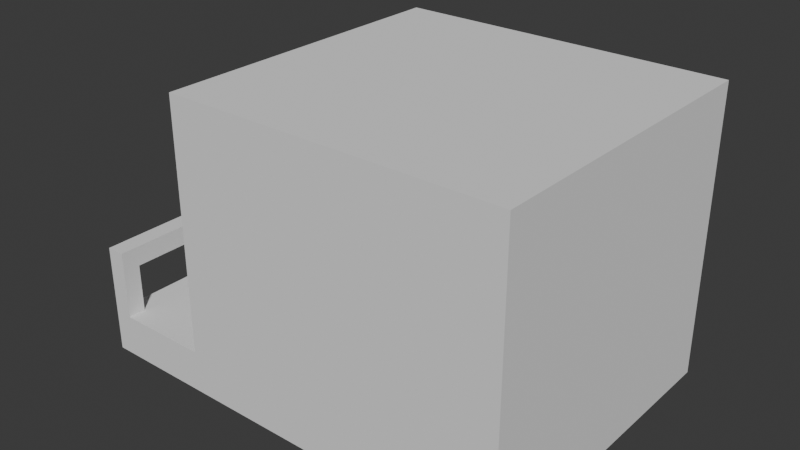 # Source: hall_2_blocks.blend  (saved by Blender 4.0.36; exported with 4.5.12 LTS)
import bpy
from mathutils import Matrix  # noqa: F401  (used for matrix-valued properties, if any)

bpy.ops.wm.read_factory_settings(use_empty=True)
scene = bpy.context.scene
scene.name = 'Scene'

# ---- collections
col_collection = bpy.data.collections.new('Collection'); scene.collection.children.link(col_collection)

# ---- world
world_world = bpy.data.worlds.new('World'); scene.world = world_world
world_world.use_nodes = True; world_world.node_tree.nodes.clear()
_N = world_world.node_tree.nodes; _L = world_world.node_tree.links
n0 = _N.new('ShaderNodeOutputWorld'); n0.name = 'World Output'; n0.location = (300, 300)
n1 = _N.new('ShaderNodeBackground'); n1.name = 'Background'; n1.location = (10, 300)
n1.inputs[0].default_value = (0.05088, 0.05088, 0.05088, 1.0)
_L.new(n1.outputs[0], n0.inputs[0])
n0.is_active_output = True
world_world.color = (0.05088, 0.05088, 0.05088)
world_world.use_sun_shadow = False
world_world.sun_shadow_jitter_overblur = 0.0

# ---- meshes
me_cube = bpy.data.meshes.new('Cube')
me_cube.from_pydata([(-3.975, -3.768, -0.3994), (-3.975, -3.768, 0.3994), (-3.975, 3.768, -0.3994), (-3.975, 3.768, 0.3994), (3.975, -3.768, -0.3994), (3.975, -3.768, 0.3994), (3.975, 3.768, -0.3994), (3.975, 3.768, 0.3994), (-6.66, 3.768, -0.3994), (-6.66, -3.768, -0.3994), (-6.66, -3.768, 0.3994), (-6.66, 3.768, 0.3994), (-3.975, -3.768, 5.157), (-3.975, 3.768, 5.157), (3.975, 3.768, 5.157), (3.975, -3.768, 5.157), (-3.975, 1.419, -0.3994), (-3.975, 1.419, 0.3994), (3.975, 1.419, -0.3994), (3.975, 1.419, 0.3994), (-6.66, 1.419, -0.3994), (-6.66, 1.419, 0.3994), (-3.975, 1.419, 5.157), (3.975, 1.419, 5.157), (-3.975, -0.7519, -0.3994), (3.975, -0.7519, 0.3994), (-6.66, -0.7519, -0.3994), (3.975, -0.7519, 5.157), (-3.975, -0.7519, 0.3994), (3.975, -0.7519, -0.3994), (-6.66, -0.7519, 0.3994), (-3.975, -0.7519, 5.157), (-3.975, -3.768, 2.79), (-3.975, 3.768, 2.79), (3.975, -3.768, 2.79), (3.975, 3.768, 2.79), (3.975, 1.419, 2.79), (-3.975, 1.419, 2.79), (3.975, -0.7519, 2.79), (-3.975, -0.7519, 2.79), (-6.219, 3.768, 0.3994), (-6.219, -3.768, 0.3994), (-6.219, -3.768, -0.3994), (-6.219, 3.768, -0.3994), (-6.219, 1.419, -0.3994), (-6.219, 1.419, 0.3994), (-6.219, -0.7519, 0.3994), (-6.219, -0.7519, -0.3994), (-3.975, 3.439, 0.3994), (3.975, 3.439, -0.3994), (-6.66, 3.439, 0.3994), (-3.975, 3.439, 5.157), (-3.975, 3.439, -0.3994), (3.975, 3.439, 0.3994), (-6.66, 3.439, -0.3994), (3.975, 3.439, 5.157), (-3.975, 3.439, 2.79), (3.975, 3.439, 2.79), (-6.219, 3.439, -0.3994), (-6.219, 3.439, 0.3994), (-3.975, -3.343, -0.3994), (3.975, -3.343, 0.3994), (-6.66, -3.343, -0.3994), (3.975, -3.343, 5.157), (-3.975, -3.343, 0.3994), (3.975, -3.343, -0.3994), (-6.66, -3.343, 0.3994), (-3.975, -3.343, 5.157), (3.975, -3.343, 2.79), (-3.975, -3.343, 2.79), (-6.219, -3.343, 0.3994), (-6.219, -3.343, -0.3994), (-6.66, 3.439, 1.33), (-6.66, 3.768, 1.33), (-6.219, 3.768, 1.33), (-6.66, -3.768, 1.33), (-6.219, -3.768, 1.33), (-6.219, -3.343, 1.33), (-6.219, 3.439, 1.33), (-6.66, -3.343, 1.33), (-6.66, 3.439, 1.71), (-6.66, 3.768, 1.71), (-6.219, 3.768, 1.71), (-6.66, -3.768, 1.71), (-6.219, -3.768, 1.71), (-6.219, -3.343, 1.71), (-6.219, 3.439, 1.71), (-6.66, -3.343, 1.71), (-6.219, 3.509, 1.33), (-6.66, 3.509, 1.33), (-6.219, 3.509, 1.71), (-6.66, 3.509, 1.71), (-3.623, -0.7519, 0.3994), (-3.623, 1.419, 0.3994), (-3.623, 1.419, 2.79), (-3.623, -0.7519, 2.79)], [], [(41, 70, 77, 76), (2, 3, 7, 6), (65, 61, 5, 4), (4, 5, 1, 0), (60, 65, 4, 0), (69, 32, 12, 67), (54, 50, 11, 8), (71, 42, 9, 62), (40, 43, 8, 11), (42, 41, 10, 9), (63, 67, 12, 15), (32, 34, 15, 12), (35, 33, 13, 14), (57, 35, 14, 55), (38, 36, 23, 27), (55, 51, 22, 23), (58, 44, 20, 54), (26, 30, 21, 20), (56, 37, 22, 51), (52, 49, 18, 16), (49, 53, 19, 18), (46, 45, 21, 30), (70, 46, 30, 66), (62, 66, 30, 26), (68, 38, 27, 63), (23, 22, 31, 27), (44, 47, 26, 20), (37, 39, 31, 22), (16, 18, 29, 24), (18, 19, 25, 29), (28, 39, 95, 92), (61, 25, 38, 68), (48, 17, 37, 56), (25, 19, 36, 38), (53, 7, 35, 57), (7, 3, 33, 35), (1, 5, 34, 32), (64, 1, 32, 69), (16, 24, 47, 44), (64, 28, 46, 70), (28, 17, 45, 46), (52, 16, 44, 58), (0, 1, 41, 42), (3, 2, 43, 40), (60, 0, 42, 71), (48, 3, 40, 59), (17, 48, 59, 45), (2, 52, 58, 43), (19, 53, 57, 36), (3, 48, 56, 33), (6, 7, 53, 49), (2, 6, 49, 52), (33, 56, 51, 13), (43, 58, 54, 8), (14, 13, 51, 55), (36, 57, 55, 23), (20, 21, 50, 54), (45, 59, 50, 21), (24, 60, 71, 47), (1, 64, 70, 41), (28, 64, 69, 39), (5, 61, 68, 34), (34, 68, 63, 15), (9, 10, 66, 62), (66, 10, 75, 79), (27, 31, 67, 63), (47, 71, 62, 26), (39, 69, 67, 31), (24, 29, 65, 60), (29, 25, 61, 65), (75, 76, 84, 83), (78, 74, 82, 86), (59, 40, 74, 78), (70, 66, 79, 77), (10, 41, 76, 75), (50, 59, 78, 72), (40, 11, 73, 74), (11, 50, 72, 73), (86, 82, 81, 80), (84, 85, 87, 83), (73, 72, 80, 81), (85, 77, 88, 90), (72, 78, 86, 80), (76, 77, 85, 84), (74, 73, 81, 82), (79, 75, 83, 87), (88, 89, 91, 90), (77, 79, 89, 88), (87, 85, 90, 91), (79, 87, 91, 89), (93, 92, 95, 94), (37, 17, 93, 94), (39, 37, 94, 95), (17, 28, 92, 93)])
_uv = me_cube.uv_layers.new(name='UVMap')
_uv.uv.foreach_set('vector', [0.875, 0.75, 0.875, 0.7359, 0.875, 0.7359, 0.875, 0.75, 0.375, 0.25, 0.625, 0.25, 0.625, 0.5, 0.375, 0.5, 0.375, 0.7359, 0.625, 0.7359, 0.625, 0.75, 0.375, 0.75, 0.375, 0.75, 0.625, 0.75, 0.625, 1.0, 0.375, 1.0, 0.125, 0.7359, 0.375, 0.7359, 0.375, 0.75, 0.125, 0.75, 0.875, 0.7359, 0.875, 0.75, 0.875, 0.75, 0.875, 0.7359, 0.375, 0.2391, 0.625, 0.2391, 0.625, 0.25, 0.375, 0.25, 0.125, 0.7359, 0.125, 0.75, 0.125, 0.75, 0.125, 0.7359, 0.625, 0.25, 0.375, 0.25, 0.375, 0.25, 0.625, 0.25, 0.375, 1.0, 0.625, 1.0, 0.625, 1.0, 0.375, 1.0, 0.625, 0.7359, 0.875, 0.7359, 0.875, 0.75, 0.625, 0.75, 0.625, 1.0, 0.625, 0.75, 0.625, 0.75, 0.625, 1.0, 0.625, 0.5, 0.625, 0.25, 0.625, 0.25, 0.625, 0.5, 0.625, 0.5109, 0.625, 0.5, 0.625, 0.5, 0.625, 0.5109, 0.625, 0.6499, 0.625, 0.5779, 0.625, 0.5779, 0.625, 0.6499, 0.625, 0.5109, 0.875, 0.5109, 0.875, 0.5779, 0.625, 0.5779, 0.125, 0.5109, 0.125, 0.5779, 0.125, 0.5779, 0.125, 0.5109, 0.375, 0.1001, 0.625, 0.1001, 0.625, 0.1721, 0.375, 0.1721, 0.875, 0.5109, 0.875, 0.5779, 0.875, 0.5779, 0.875, 0.5109, 0.125, 0.5109, 0.375, 0.5109, 0.375, 0.5779, 0.125, 0.5779, 0.375, 0.5109, 0.625, 0.5109, 0.625, 0.5779, 0.375, 0.5779, 0.875, 0.6499, 0.875, 0.5779, 0.875, 0.5779, 0.875, 0.6499, 0.875, 0.7359, 0.875, 0.6499, 0.875, 0.6499, 0.875, 0.7359, 0.375, 0.01409, 0.625, 0.01409, 0.625, 0.1001, 0.375, 0.1001, 0.625, 0.7359, 0.625, 0.6499, 0.625, 0.6499, 0.625, 0.7359, 0.625, 0.5779, 0.875, 0.5779, 0.875, 0.6499, 0.625, 0.6499, 0.125, 0.5779, 0.125, 0.6499, 0.125, 0.6499, 0.125, 0.5779, 0.875, 0.5779, 0.875, 0.6499, 0.875, 0.6499, 0.875, 0.5779, 0.125, 0.5779, 0.375, 0.5779, 0.375, 0.6499, 0.125, 0.6499, 0.375, 0.5779, 0.625, 0.5779, 0.625, 0.6499, 0.375, 0.6499, 0.875, 0.6499, 0.875, 0.6499, 0.875, 0.6499, 0.875, 0.6499, 0.625, 0.7359, 0.625, 0.6499, 0.625, 0.6499, 0.625, 0.7359, 0.875, 0.5109, 0.875, 0.5779, 0.875, 0.5779, 0.875, 0.5109, 0.625, 0.6499, 0.625, 0.5779, 0.625, 0.5779, 0.625, 0.6499, 0.625, 0.5109, 0.625, 0.5, 0.625, 0.5, 0.625, 0.5109, 0.625, 0.5, 0.625, 0.25, 0.625, 0.25, 0.625, 0.5, 0.625, 1.0, 0.625, 0.75, 0.625, 0.75, 0.625, 1.0, 0.875, 0.7359, 0.875, 0.75, 0.875, 0.75, 0.875, 0.7359, 0.125, 0.5779, 0.125, 0.6499, 0.125, 0.6499, 0.125, 0.5779, 0.875, 0.7359, 0.875, 0.6499, 0.875, 0.6499, 0.875, 0.7359, 0.875, 0.6499, 0.875, 0.5779, 0.875, 0.5779, 0.875, 0.6499, 0.125, 0.5109, 0.125, 0.5779, 0.125, 0.5779, 0.125, 0.5109, 0.375, 1.0, 0.625, 1.0, 0.625, 1.0, 0.375, 1.0, 0.625, 0.25, 0.375, 0.25, 0.375, 0.25, 0.625, 0.25, 0.125, 0.7359, 0.125, 0.75, 0.125, 0.75, 0.125, 0.7359, 0.875, 0.5109, 0.875, 0.5, 0.875, 0.5, 0.875, 0.5109, 0.875, 0.5779, 0.875, 0.5109, 0.875, 0.5109, 0.875, 0.5779, 0.125, 0.5, 0.125, 0.5109, 0.125, 0.5109, 0.125, 0.5, 0.625, 0.5779, 0.625, 0.5109, 0.625, 0.5109, 0.625, 0.5779, 0.875, 0.5, 0.875, 0.5109, 0.875, 0.5109, 0.875, 0.5, 0.375, 0.5, 0.625, 0.5, 0.625, 0.5109, 0.375, 0.5109, 0.125, 0.5, 0.375, 0.5, 0.375, 0.5109, 0.125, 0.5109, 0.875, 0.5, 0.875, 0.5109, 0.875, 0.5109, 0.875, 0.5, 0.125, 0.5, 0.125, 0.5109, 0.125, 0.5109, 0.125, 0.5, 0.625, 0.5, 0.875, 0.5, 0.875, 0.5109, 0.625, 0.5109, 0.625, 0.5779, 0.625, 0.5109, 0.625, 0.5109, 0.625, 0.5779, 0.375, 0.1721, 0.625, 0.1721, 0.625, 0.2391, 0.375, 0.2391, 0.875, 0.5779, 0.875, 0.5109, 0.875, 0.5109, 0.875, 0.5779, 0.125, 0.6499, 0.125, 0.7359, 0.125, 0.7359, 0.125, 0.6499, 0.875, 0.75, 0.875, 0.7359, 0.875, 0.7359, 0.875, 0.75, 0.875, 0.6499, 0.875, 0.7359, 0.875, 0.7359, 0.875, 0.6499, 0.625, 0.75, 0.625, 0.7359, 0.625, 0.7359, 0.625, 0.75, 0.625, 0.75, 0.625, 0.7359, 0.625, 0.7359, 0.625, 0.75, 0.375, 0.0, 0.625, 0.0, 0.625, 0.01409, 0.375, 0.01409, 0.625, 0.01409, 0.625, 0.0, 0.625, 0.0, 0.625, 0.01409, 0.625, 0.6499, 0.875, 0.6499, 0.875, 0.7359, 0.625, 0.7359, 0.125, 0.6499, 0.125, 0.7359, 0.125, 0.7359, 0.125, 0.6499, 0.875, 0.6499, 0.875, 0.7359, 0.875, 0.7359, 0.875, 0.6499, 0.125, 0.6499, 0.375, 0.6499, 0.375, 0.7359, 0.125, 0.7359, 0.375, 0.6499, 0.625, 0.6499, 0.625, 0.7359, 0.375, 0.7359, 0.625, 1.0, 0.625, 1.0, 0.625, 1.0, 0.625, 1.0, 0.875, 0.5109, 0.875, 0.5, 0.875, 0.5, 0.875, 0.5109, 0.875, 0.5109, 0.875, 0.5, 0.875, 0.5, 0.875, 0.5109, 0.875, 0.7359, 0.875, 0.7359, 0.875, 0.7359, 0.875, 0.7359, 0.625, 1.0, 0.625, 1.0, 0.625, 1.0, 0.625, 1.0, 0.875, 0.5109, 0.875, 0.5109, 0.875, 0.5109, 0.875, 0.5109, 0.625, 0.25, 0.625, 0.25, 0.625, 0.25, 0.625, 0.25, 0.625, 0.25, 0.625, 0.2391, 0.625, 0.2391, 0.625, 0.25, 0.875, 0.5109, 0.875, 0.5, 0.875, 0.5, 0.875, 0.5109, 0.875, 0.75, 0.875, 0.7359, 0.875, 0.7359, 0.875, 0.75, 0.625, 0.25, 0.625, 0.2391, 0.625, 0.2391, 0.625, 0.25, 0.875, 0.7359, 0.875, 0.7359, 0.875, 0.7359, 0.875, 0.7359, 0.875, 0.5109, 0.875, 0.5109, 0.875, 0.5109, 0.875, 0.5109, 0.875, 0.75, 0.875, 0.7359, 0.875, 0.7359, 0.875, 0.75, 0.625, 0.25, 0.625, 0.25, 0.625, 0.25, 0.625, 0.25, 0.625, 0.01409, 0.625, 0.0, 0.625, 0.0, 0.625, 0.01409, 0.875, 0.7359, 0.875, 0.7359, 0.875, 0.7359, 0.875, 0.7359, 0.875, 0.7359, 0.875, 0.7359, 0.875, 0.7359, 0.875, 0.7359, 0.875, 0.7359, 0.875, 0.7359, 0.875, 0.7359, 0.875, 0.7359, 0.625, 0.01409, 0.625, 0.01409, 0.625, 0.01409, 0.625, 0.01409, 0.875, 0.5779, 0.875, 0.6499, 0.875, 0.6499, 0.875, 0.5779, 0.875, 0.5779, 0.875, 0.5779, 0.875, 0.5779, 0.875, 0.5779, 0.875, 0.6499, 0.875, 0.5779, 0.875, 0.5779, 0.875, 0.6499, 0.875, 0.5779, 0.875, 0.6499, 0.875, 0.6499, 0.875, 0.5779])
me_cube.update()

# ---- objects
ob_cube = bpy.data.objects.new('Cube', me_cube)

# ---- transforms, parenting, visibility, modifiers, constraints
ob_cube.location = (4.135, 3.636, 0.3994)
ob_cube.scale = (1.0, 1.0, 1.252)

# ---- collection membership
col_collection.objects.link(ob_cube)

# ---- scene / render settings (as saved in the file)
scene.frame_start = 1; scene.frame_end = 250; scene.frame_set(1)
scene.render.engine = 'BLENDER_EEVEE_NEXT'
scene.cycles.sampling_pattern = 'TABULATED_SOBOL'
bpy.context.view_layer.update()

# ---- added for rendering (the .blend has no active camera and no usable light): camera, sun
cam_auto = bpy.data.cameras.new('AutoCamera')
cam_auto.lens = 50.0
cam_auto.sensor_width = 36.0
cam_auto.clip_end = 1000.0
ob_auto_camera = bpy.data.objects.new('AutoCamera', cam_auto)
scene.collection.objects.link(ob_auto_camera)
ob_auto_camera.location = (16.4623, -12.7681, 14.3129)
ob_auto_camera.rotation_euler = (1.09748, -7.21219e-08, 0.694738)
scene.camera = ob_auto_camera
light_auto_sun = bpy.data.lights.new('AutoSun', 'SUN')
light_auto_sun.energy = 3.0
light_auto_sun.angle = 0.0523599
ob_auto_sun = bpy.data.objects.new('AutoSun', light_auto_sun)
scene.collection.objects.link(ob_auto_sun)
ob_auto_sun.rotation_euler = (0.872665, 0.174533, 0.523599)
bpy.context.view_layer.update()
